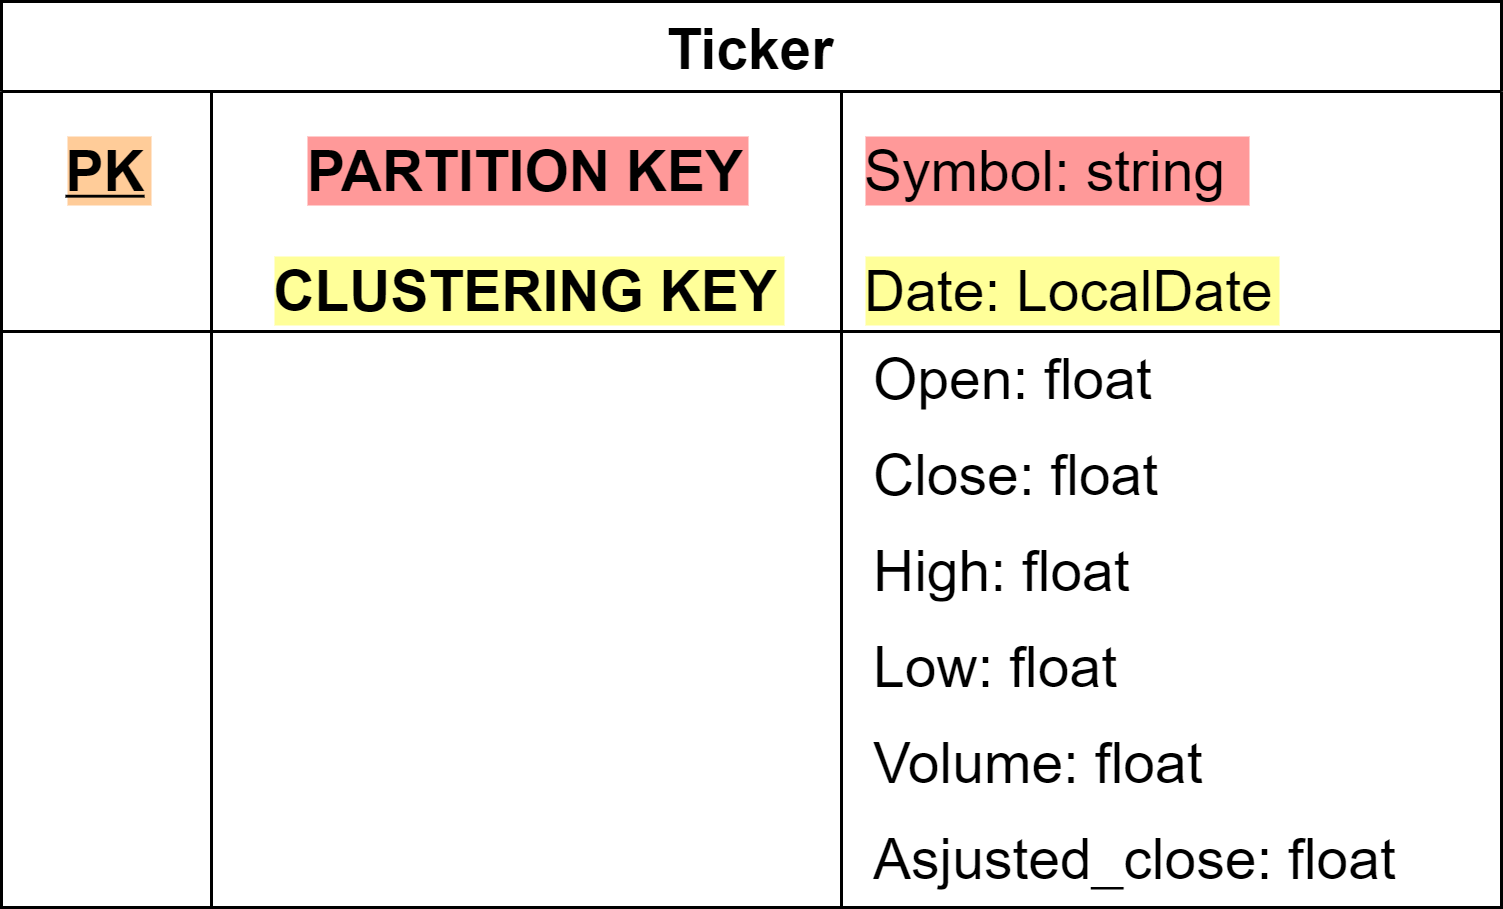

The diagram above was exported from draw.io. Its source (the exported page's mxGraphModel, read from the mxfile embedded in the PNG):
<mxGraphModel dx="782" dy="766" grid="1" gridSize="10" guides="1" tooltips="1" connect="1" arrows="1" fold="1" page="1" pageScale="1" pageWidth="827" pageHeight="1169" math="0" shadow="0">
  <root>
    <mxCell id="0" />
    <mxCell id="1" parent="0" />
    <mxCell id="VR41c9hFCqAcELm7L7cr-152" value="Ticker" style="shape=table;startSize=30;container=1;collapsible=1;childLayout=tableLayout;fixedRows=1;rowLines=0;fontStyle=1;align=center;resizeLast=1;fontSize=19;spacingBottom=1;spacing=3;" parent="1" vertex="1">
      <mxGeometry x="100" y="60" width="500" height="302" as="geometry" />
    </mxCell>
    <mxCell id="VR41c9hFCqAcELm7L7cr-153" value="" style="shape=partialRectangle;collapsible=0;dropTarget=0;pointerEvents=0;fillColor=none;top=0;left=0;bottom=0;right=0;points=[[0,0.5],[1,0.5]];portConstraint=eastwest;fontSize=19;" parent="VR41c9hFCqAcELm7L7cr-152" vertex="1">
      <mxGeometry y="30" width="500" height="50" as="geometry" />
    </mxCell>
    <mxCell id="VR41c9hFCqAcELm7L7cr-169" value="PK" style="shape=partialRectangle;connectable=0;fillColor=none;top=0;left=0;bottom=0;right=0;fontStyle=5;overflow=hidden;fontSize=19;labelBackgroundColor=#FFCC99;" parent="VR41c9hFCqAcELm7L7cr-153" vertex="1">
      <mxGeometry width="70" height="50" as="geometry" />
    </mxCell>
    <mxCell id="VR41c9hFCqAcELm7L7cr-154" value="PARTITION KEY" style="shape=partialRectangle;connectable=0;fillColor=none;top=0;left=0;bottom=0;right=0;fontStyle=1;overflow=hidden;fontSize=19;strokeColor=#FF9999;labelBackgroundColor=#FF9999;" parent="VR41c9hFCqAcELm7L7cr-153" vertex="1">
      <mxGeometry x="70" width="210" height="50" as="geometry" />
    </mxCell>
    <mxCell id="VR41c9hFCqAcELm7L7cr-155" value="Symbol: string " style="shape=partialRectangle;connectable=0;fillColor=none;top=0;left=0;bottom=0;right=0;align=left;spacingLeft=6;fontStyle=0;overflow=hidden;flipV=0;labelBackgroundColor=#FF9999;fontSize=19;" parent="VR41c9hFCqAcELm7L7cr-153" vertex="1">
      <mxGeometry x="280" width="220" height="50" as="geometry" />
    </mxCell>
    <mxCell id="VR41c9hFCqAcELm7L7cr-156" value="" style="shape=partialRectangle;collapsible=0;dropTarget=0;pointerEvents=0;fillColor=none;top=0;left=0;bottom=1;right=0;points=[[0,0.5],[1,0.5]];portConstraint=eastwest;fontSize=19;" parent="VR41c9hFCqAcELm7L7cr-152" vertex="1">
      <mxGeometry y="80" width="500" height="30" as="geometry" />
    </mxCell>
    <mxCell id="VR41c9hFCqAcELm7L7cr-170" style="shape=partialRectangle;connectable=0;fillColor=none;top=0;left=0;bottom=0;right=0;fontStyle=1;overflow=hidden;fontSize=19;" parent="VR41c9hFCqAcELm7L7cr-156" vertex="1">
      <mxGeometry width="70" height="30" as="geometry" />
    </mxCell>
    <mxCell id="VR41c9hFCqAcELm7L7cr-157" value="CLUSTERING KEY" style="shape=partialRectangle;connectable=0;fillColor=none;top=0;left=0;bottom=0;right=0;fontStyle=1;overflow=hidden;fontSize=19;labelBackgroundColor=#FFFF99;" parent="VR41c9hFCqAcELm7L7cr-156" vertex="1">
      <mxGeometry x="70" width="210" height="30" as="geometry" />
    </mxCell>
    <mxCell id="VR41c9hFCqAcELm7L7cr-158" value="Date: LocalDate" style="shape=partialRectangle;connectable=0;fillColor=none;top=0;left=0;bottom=0;right=0;align=left;spacingLeft=6;fontStyle=0;overflow=hidden;labelBackgroundColor=#FFFF99;fontSize=19;" parent="VR41c9hFCqAcELm7L7cr-156" vertex="1">
      <mxGeometry x="280" width="220" height="30" as="geometry" />
    </mxCell>
    <mxCell id="VR41c9hFCqAcELm7L7cr-159" value="" style="shape=partialRectangle;collapsible=0;dropTarget=0;pointerEvents=0;fillColor=none;top=0;left=0;bottom=0;right=0;points=[[0,0.5],[1,0.5]];portConstraint=eastwest;fontSize=19;" parent="VR41c9hFCqAcELm7L7cr-152" vertex="1">
      <mxGeometry y="110" width="500" height="32" as="geometry" />
    </mxCell>
    <mxCell id="VR41c9hFCqAcELm7L7cr-171" style="shape=partialRectangle;connectable=0;fillColor=none;top=0;left=0;bottom=0;right=0;editable=1;overflow=hidden;fontSize=19;" parent="VR41c9hFCqAcELm7L7cr-159" vertex="1">
      <mxGeometry width="70" height="32" as="geometry" />
    </mxCell>
    <mxCell id="VR41c9hFCqAcELm7L7cr-160" value="" style="shape=partialRectangle;connectable=0;fillColor=none;top=0;left=0;bottom=0;right=0;editable=1;overflow=hidden;fontSize=19;" parent="VR41c9hFCqAcELm7L7cr-159" vertex="1">
      <mxGeometry x="70" width="210" height="32" as="geometry" />
    </mxCell>
    <mxCell id="VR41c9hFCqAcELm7L7cr-161" value="Open: float" style="shape=partialRectangle;connectable=0;fillColor=none;top=0;left=0;bottom=0;right=0;align=left;spacingLeft=6;overflow=hidden;fontSize=19;spacing=5;spacingBottom=3;spacingTop=0;perimeterSpacing=0;" parent="VR41c9hFCqAcELm7L7cr-159" vertex="1">
      <mxGeometry x="280" width="220" height="32" as="geometry" />
    </mxCell>
    <mxCell id="VR41c9hFCqAcELm7L7cr-162" value="" style="shape=partialRectangle;collapsible=0;dropTarget=0;pointerEvents=0;fillColor=none;top=0;left=0;bottom=0;right=0;points=[[0,0.5],[1,0.5]];portConstraint=eastwest;fontSize=19;" parent="VR41c9hFCqAcELm7L7cr-152" vertex="1">
      <mxGeometry y="142" width="500" height="32" as="geometry" />
    </mxCell>
    <mxCell id="VR41c9hFCqAcELm7L7cr-172" style="shape=partialRectangle;connectable=0;fillColor=none;top=0;left=0;bottom=0;right=0;editable=1;overflow=hidden;fontSize=19;" parent="VR41c9hFCqAcELm7L7cr-162" vertex="1">
      <mxGeometry width="70" height="32" as="geometry" />
    </mxCell>
    <mxCell id="VR41c9hFCqAcELm7L7cr-163" value="" style="shape=partialRectangle;connectable=0;fillColor=none;top=0;left=0;bottom=0;right=0;editable=1;overflow=hidden;fontSize=19;" parent="VR41c9hFCqAcELm7L7cr-162" vertex="1">
      <mxGeometry x="70" width="210" height="32" as="geometry" />
    </mxCell>
    <mxCell id="VR41c9hFCqAcELm7L7cr-164" value="Close: float" style="shape=partialRectangle;connectable=0;fillColor=none;top=0;left=0;bottom=0;right=0;align=left;spacingLeft=6;overflow=hidden;fontSize=19;spacing=5;spacingBottom=3;spacingTop=0;perimeterSpacing=0;" parent="VR41c9hFCqAcELm7L7cr-162" vertex="1">
      <mxGeometry x="280" width="220" height="32" as="geometry" />
    </mxCell>
    <mxCell id="VR41c9hFCqAcELm7L7cr-185" value="" style="shape=partialRectangle;collapsible=0;dropTarget=0;pointerEvents=0;fillColor=none;top=0;left=0;bottom=0;right=0;points=[[0,0.5],[1,0.5]];portConstraint=eastwest;fontSize=19;" parent="VR41c9hFCqAcELm7L7cr-152" vertex="1">
      <mxGeometry y="174" width="500" height="32" as="geometry" />
    </mxCell>
    <mxCell id="VR41c9hFCqAcELm7L7cr-186" style="shape=partialRectangle;connectable=0;fillColor=none;top=0;left=0;bottom=0;right=0;editable=1;overflow=hidden;fontSize=19;" parent="VR41c9hFCqAcELm7L7cr-185" vertex="1">
      <mxGeometry width="70" height="32" as="geometry" />
    </mxCell>
    <mxCell id="VR41c9hFCqAcELm7L7cr-187" value="" style="shape=partialRectangle;connectable=0;fillColor=none;top=0;left=0;bottom=0;right=0;editable=1;overflow=hidden;fontSize=19;" parent="VR41c9hFCqAcELm7L7cr-185" vertex="1">
      <mxGeometry x="70" width="210" height="32" as="geometry" />
    </mxCell>
    <mxCell id="VR41c9hFCqAcELm7L7cr-188" value="High: float" style="shape=partialRectangle;connectable=0;fillColor=none;top=0;left=0;bottom=0;right=0;align=left;spacingLeft=6;overflow=hidden;fontSize=19;spacing=5;spacingBottom=3;spacingTop=0;perimeterSpacing=0;" parent="VR41c9hFCqAcELm7L7cr-185" vertex="1">
      <mxGeometry x="280" width="220" height="32" as="geometry" />
    </mxCell>
    <mxCell id="VR41c9hFCqAcELm7L7cr-190" value="" style="shape=partialRectangle;collapsible=0;dropTarget=0;pointerEvents=0;fillColor=none;top=0;left=0;bottom=0;right=0;points=[[0,0.5],[1,0.5]];portConstraint=eastwest;fontSize=19;" parent="VR41c9hFCqAcELm7L7cr-152" vertex="1">
      <mxGeometry y="206" width="500" height="32" as="geometry" />
    </mxCell>
    <mxCell id="VR41c9hFCqAcELm7L7cr-191" style="shape=partialRectangle;connectable=0;fillColor=none;top=0;left=0;bottom=0;right=0;editable=1;overflow=hidden;fontSize=19;" parent="VR41c9hFCqAcELm7L7cr-190" vertex="1">
      <mxGeometry width="70" height="32" as="geometry" />
    </mxCell>
    <mxCell id="VR41c9hFCqAcELm7L7cr-192" value="" style="shape=partialRectangle;connectable=0;fillColor=none;top=0;left=0;bottom=0;right=0;editable=1;overflow=hidden;fontSize=19;" parent="VR41c9hFCqAcELm7L7cr-190" vertex="1">
      <mxGeometry x="70" width="210" height="32" as="geometry" />
    </mxCell>
    <mxCell id="VR41c9hFCqAcELm7L7cr-193" value="Low: float" style="shape=partialRectangle;connectable=0;fillColor=none;top=0;left=0;bottom=0;right=0;align=left;spacingLeft=6;overflow=hidden;fontSize=19;spacing=5;spacingBottom=3;spacingTop=0;perimeterSpacing=0;" parent="VR41c9hFCqAcELm7L7cr-190" vertex="1">
      <mxGeometry x="280" width="220" height="32" as="geometry" />
    </mxCell>
    <mxCell id="VR41c9hFCqAcELm7L7cr-194" value="" style="shape=partialRectangle;collapsible=0;dropTarget=0;pointerEvents=0;fillColor=none;top=0;left=0;bottom=0;right=0;points=[[0,0.5],[1,0.5]];portConstraint=eastwest;fontSize=19;" parent="VR41c9hFCqAcELm7L7cr-152" vertex="1">
      <mxGeometry y="238" width="500" height="32" as="geometry" />
    </mxCell>
    <mxCell id="VR41c9hFCqAcELm7L7cr-195" style="shape=partialRectangle;connectable=0;fillColor=none;top=0;left=0;bottom=0;right=0;editable=1;overflow=hidden;fontSize=19;" parent="VR41c9hFCqAcELm7L7cr-194" vertex="1">
      <mxGeometry width="70" height="32" as="geometry" />
    </mxCell>
    <mxCell id="VR41c9hFCqAcELm7L7cr-196" value="" style="shape=partialRectangle;connectable=0;fillColor=none;top=0;left=0;bottom=0;right=0;editable=1;overflow=hidden;fontSize=19;" parent="VR41c9hFCqAcELm7L7cr-194" vertex="1">
      <mxGeometry x="70" width="210" height="32" as="geometry" />
    </mxCell>
    <mxCell id="VR41c9hFCqAcELm7L7cr-197" value="Volume: float " style="shape=partialRectangle;connectable=0;fillColor=none;top=0;left=0;bottom=0;right=0;align=left;spacingLeft=6;overflow=hidden;fontSize=19;spacing=5;spacingBottom=3;spacingTop=0;perimeterSpacing=0;" parent="VR41c9hFCqAcELm7L7cr-194" vertex="1">
      <mxGeometry x="280" width="220" height="32" as="geometry" />
    </mxCell>
    <mxCell id="VR41c9hFCqAcELm7L7cr-198" value="" style="shape=partialRectangle;collapsible=0;dropTarget=0;pointerEvents=0;fillColor=none;top=0;left=0;bottom=0;right=0;points=[[0,0.5],[1,0.5]];portConstraint=eastwest;fontSize=19;" parent="VR41c9hFCqAcELm7L7cr-152" vertex="1">
      <mxGeometry y="270" width="500" height="32" as="geometry" />
    </mxCell>
    <mxCell id="VR41c9hFCqAcELm7L7cr-199" style="shape=partialRectangle;connectable=0;fillColor=none;top=0;left=0;bottom=0;right=0;editable=1;overflow=hidden;fontSize=19;" parent="VR41c9hFCqAcELm7L7cr-198" vertex="1">
      <mxGeometry width="70" height="32" as="geometry" />
    </mxCell>
    <mxCell id="VR41c9hFCqAcELm7L7cr-200" value="" style="shape=partialRectangle;connectable=0;fillColor=none;top=0;left=0;bottom=0;right=0;editable=1;overflow=hidden;fontSize=19;" parent="VR41c9hFCqAcELm7L7cr-198" vertex="1">
      <mxGeometry x="70" width="210" height="32" as="geometry" />
    </mxCell>
    <mxCell id="VR41c9hFCqAcELm7L7cr-201" value="Asjusted_close: float" style="shape=partialRectangle;connectable=0;fillColor=none;top=0;left=0;bottom=0;right=0;align=left;spacingLeft=6;overflow=hidden;fontSize=19;spacing=5;spacingBottom=3;spacingTop=0;perimeterSpacing=0;" parent="VR41c9hFCqAcELm7L7cr-198" vertex="1">
      <mxGeometry x="280" width="220" height="32" as="geometry" />
    </mxCell>
  </root>
</mxGraphModel>